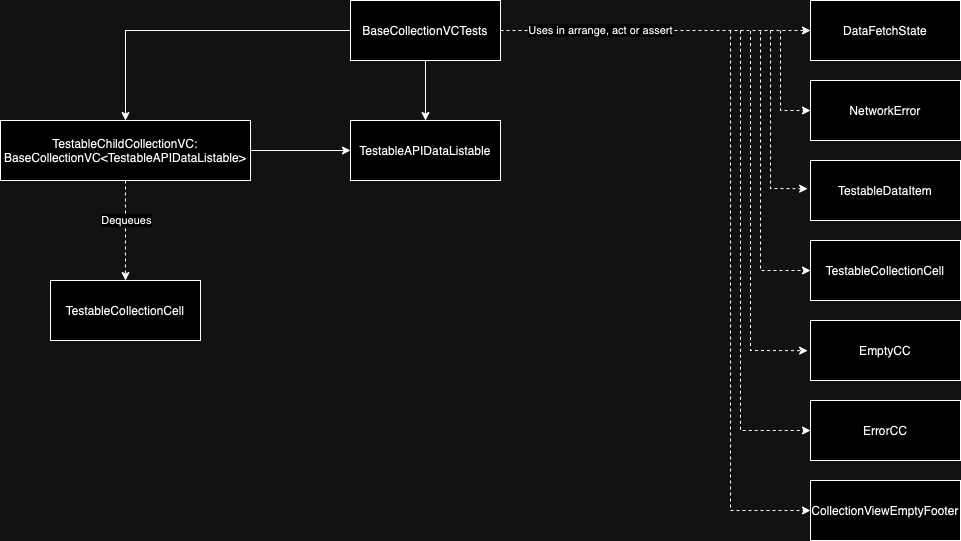

The diagram above was exported from draw.io. Its source (the exported page's mxGraphModel, read from the mxfile embedded in the PNG):
<mxGraphModel dx="901" dy="-180" grid="1" gridSize="10" guides="1" tooltips="1" connect="1" arrows="1" fold="1" page="1" pageScale="1" pageWidth="827" pageHeight="1169" math="0" shadow="0">
  <root>
    <mxCell id="0" />
    <mxCell id="1" parent="0" />
    <mxCell id="f8ilXIZIJTYSUNt4VdyG-157" style="edgeStyle=orthogonalEdgeStyle;rounded=0;orthogonalLoop=1;jettySize=auto;html=1;" parent="1" source="f8ilXIZIJTYSUNt4VdyG-159" target="f8ilXIZIJTYSUNt4VdyG-163" edge="1">
      <mxGeometry relative="1" as="geometry" />
    </mxCell>
    <mxCell id="f8ilXIZIJTYSUNt4VdyG-158" style="edgeStyle=orthogonalEdgeStyle;rounded=0;orthogonalLoop=1;jettySize=auto;html=1;entryX=0.5;entryY=0;entryDx=0;entryDy=0;" parent="1" source="f8ilXIZIJTYSUNt4VdyG-159" target="f8ilXIZIJTYSUNt4VdyG-164" edge="1">
      <mxGeometry relative="1" as="geometry" />
    </mxCell>
    <mxCell id="EWulAUaxV3ZbEY6EJ4em-1" style="edgeStyle=orthogonalEdgeStyle;rounded=0;orthogonalLoop=1;jettySize=auto;html=1;entryX=0;entryY=0.5;entryDx=0;entryDy=0;dashed=1;" edge="1" parent="1" source="f8ilXIZIJTYSUNt4VdyG-159" target="f8ilXIZIJTYSUNt4VdyG-166">
      <mxGeometry relative="1" as="geometry" />
    </mxCell>
    <mxCell id="EWulAUaxV3ZbEY6EJ4em-2" value="Uses in arrange, act or assert" style="edgeLabel;html=1;align=center;verticalAlign=middle;resizable=0;points=[];" vertex="1" connectable="0" parent="EWulAUaxV3ZbEY6EJ4em-1">
      <mxGeometry x="-0.3548" y="-4" relative="1" as="geometry">
        <mxPoint y="-4" as="offset" />
      </mxGeometry>
    </mxCell>
    <mxCell id="f8ilXIZIJTYSUNt4VdyG-159" value="BaseCollectionVCTests" style="rounded=0;whiteSpace=wrap;html=1;" parent="1" vertex="1">
      <mxGeometry x="1760" y="1580" width="150" height="60" as="geometry" />
    </mxCell>
    <mxCell id="f8ilXIZIJTYSUNt4VdyG-160" style="edgeStyle=orthogonalEdgeStyle;rounded=0;orthogonalLoop=1;jettySize=auto;html=1;entryX=0;entryY=0.5;entryDx=0;entryDy=0;" parent="1" source="f8ilXIZIJTYSUNt4VdyG-163" target="f8ilXIZIJTYSUNt4VdyG-164" edge="1">
      <mxGeometry relative="1" as="geometry" />
    </mxCell>
    <mxCell id="f8ilXIZIJTYSUNt4VdyG-161" style="edgeStyle=orthogonalEdgeStyle;rounded=0;orthogonalLoop=1;jettySize=auto;html=1;entryX=0.5;entryY=0;entryDx=0;entryDy=0;dashed=1;" parent="1" source="f8ilXIZIJTYSUNt4VdyG-163" target="f8ilXIZIJTYSUNt4VdyG-165" edge="1">
      <mxGeometry relative="1" as="geometry" />
    </mxCell>
    <mxCell id="f8ilXIZIJTYSUNt4VdyG-162" value="Dequeues" style="edgeLabel;html=1;align=center;verticalAlign=middle;resizable=0;points=[];" parent="f8ilXIZIJTYSUNt4VdyG-161" vertex="1" connectable="0">
      <mxGeometry x="-0.22" y="1" relative="1" as="geometry">
        <mxPoint as="offset" />
      </mxGeometry>
    </mxCell>
    <mxCell id="f8ilXIZIJTYSUNt4VdyG-163" value="TestableChildCollectionVC: BaseCollectionVC&amp;lt;TestableAPIDataListable&amp;gt;" style="rounded=0;whiteSpace=wrap;html=1;" parent="1" vertex="1">
      <mxGeometry x="1410" y="1700" width="250" height="60" as="geometry" />
    </mxCell>
    <mxCell id="f8ilXIZIJTYSUNt4VdyG-164" value="TestableAPIDataListable" style="rounded=0;whiteSpace=wrap;html=1;" parent="1" vertex="1">
      <mxGeometry x="1760" y="1700" width="150" height="60" as="geometry" />
    </mxCell>
    <mxCell id="f8ilXIZIJTYSUNt4VdyG-165" value="TestableCollectionCell" style="rounded=0;whiteSpace=wrap;html=1;" parent="1" vertex="1">
      <mxGeometry x="1460" y="1860" width="150" height="60" as="geometry" />
    </mxCell>
    <mxCell id="f8ilXIZIJTYSUNt4VdyG-166" value="DataFetchState" style="rounded=0;whiteSpace=wrap;html=1;" parent="1" vertex="1">
      <mxGeometry x="2220" y="1580" width="150" height="60" as="geometry" />
    </mxCell>
    <mxCell id="f8ilXIZIJTYSUNt4VdyG-167" value="NetworkError" style="rounded=0;whiteSpace=wrap;html=1;" parent="1" vertex="1">
      <mxGeometry x="2220" y="1660" width="150" height="60" as="geometry" />
    </mxCell>
    <mxCell id="f8ilXIZIJTYSUNt4VdyG-168" value="TestableDataItem" style="rounded=0;whiteSpace=wrap;html=1;" parent="1" vertex="1">
      <mxGeometry x="2220" y="1740" width="150" height="60" as="geometry" />
    </mxCell>
    <mxCell id="f8ilXIZIJTYSUNt4VdyG-169" value="TestableCollectionCell" style="rounded=0;whiteSpace=wrap;html=1;" parent="1" vertex="1">
      <mxGeometry x="2220" y="1820" width="150" height="60" as="geometry" />
    </mxCell>
    <mxCell id="f8ilXIZIJTYSUNt4VdyG-170" value="EmptyCC" style="rounded=0;whiteSpace=wrap;html=1;" parent="1" vertex="1">
      <mxGeometry x="2220" y="1900" width="150" height="60" as="geometry" />
    </mxCell>
    <mxCell id="f8ilXIZIJTYSUNt4VdyG-171" value="ErrorCC" style="rounded=0;whiteSpace=wrap;html=1;" parent="1" vertex="1">
      <mxGeometry x="2220" y="1980" width="150" height="60" as="geometry" />
    </mxCell>
    <mxCell id="f8ilXIZIJTYSUNt4VdyG-172" value="CollectionViewEmptyFooter" style="rounded=0;whiteSpace=wrap;html=1;" parent="1" vertex="1">
      <mxGeometry x="2220" y="2060" width="150" height="60" as="geometry" />
    </mxCell>
    <mxCell id="EWulAUaxV3ZbEY6EJ4em-3" value="" style="endArrow=classic;html=1;rounded=0;entryX=0;entryY=0.5;entryDx=0;entryDy=0;dashed=1;" edge="1" parent="1" target="f8ilXIZIJTYSUNt4VdyG-167">
      <mxGeometry width="50" height="50" relative="1" as="geometry">
        <mxPoint x="2190" y="1610" as="sourcePoint" />
        <mxPoint x="2190" y="1760" as="targetPoint" />
        <Array as="points">
          <mxPoint x="2190" y="1690" />
        </Array>
      </mxGeometry>
    </mxCell>
    <mxCell id="EWulAUaxV3ZbEY6EJ4em-4" value="" style="endArrow=classic;html=1;rounded=0;entryX=-0.019;entryY=0.471;entryDx=0;entryDy=0;dashed=1;entryPerimeter=0;" edge="1" parent="1" target="f8ilXIZIJTYSUNt4VdyG-168">
      <mxGeometry width="50" height="50" relative="1" as="geometry">
        <mxPoint x="2180" y="1610" as="sourcePoint" />
        <mxPoint x="2210" y="1690" as="targetPoint" />
        <Array as="points">
          <mxPoint x="2180" y="1768" />
        </Array>
      </mxGeometry>
    </mxCell>
    <mxCell id="EWulAUaxV3ZbEY6EJ4em-5" value="" style="endArrow=classic;html=1;rounded=0;entryX=0;entryY=0.5;entryDx=0;entryDy=0;dashed=1;" edge="1" parent="1" target="f8ilXIZIJTYSUNt4VdyG-169">
      <mxGeometry width="50" height="50" relative="1" as="geometry">
        <mxPoint x="2170" y="1611" as="sourcePoint" />
        <mxPoint x="2207" y="1769" as="targetPoint" />
        <Array as="points">
          <mxPoint x="2170" y="1850" />
        </Array>
      </mxGeometry>
    </mxCell>
    <mxCell id="EWulAUaxV3ZbEY6EJ4em-6" value="" style="endArrow=classic;html=1;rounded=0;entryX=-0.019;entryY=0.503;entryDx=0;entryDy=0;dashed=1;entryPerimeter=0;" edge="1" parent="1" target="f8ilXIZIJTYSUNt4VdyG-170">
      <mxGeometry width="50" height="50" relative="1" as="geometry">
        <mxPoint x="2160" y="1610.5" as="sourcePoint" />
        <mxPoint x="2210" y="1849.5" as="targetPoint" />
        <Array as="points">
          <mxPoint x="2160" y="1930" />
        </Array>
      </mxGeometry>
    </mxCell>
    <mxCell id="EWulAUaxV3ZbEY6EJ4em-7" value="" style="endArrow=classic;html=1;rounded=0;entryX=0;entryY=0.5;entryDx=0;entryDy=0;dashed=1;" edge="1" parent="1" target="f8ilXIZIJTYSUNt4VdyG-171">
      <mxGeometry width="50" height="50" relative="1" as="geometry">
        <mxPoint x="2150" y="1610.25" as="sourcePoint" />
        <mxPoint x="2207" y="1929.75" as="targetPoint" />
        <Array as="points">
          <mxPoint x="2150" y="2010" />
        </Array>
      </mxGeometry>
    </mxCell>
    <mxCell id="EWulAUaxV3ZbEY6EJ4em-8" value="" style="endArrow=classic;html=1;rounded=0;entryX=0;entryY=0.5;entryDx=0;entryDy=0;dashed=1;" edge="1" parent="1" target="f8ilXIZIJTYSUNt4VdyG-172">
      <mxGeometry width="50" height="50" relative="1" as="geometry">
        <mxPoint x="2140" y="1610" as="sourcePoint" />
        <mxPoint x="2210" y="2009.75" as="targetPoint" />
        <Array as="points">
          <mxPoint x="2140" y="2090" />
        </Array>
      </mxGeometry>
    </mxCell>
  </root>
</mxGraphModel>